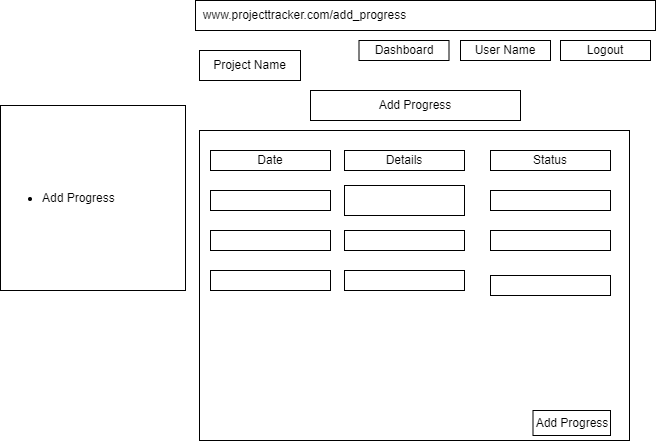

The diagram above was exported from draw.io. Its source (the exported page's mxGraphModel, read from the mxfile embedded in the PNG):
<mxGraphModel dx="1038" dy="513" grid="1" gridSize="10" guides="1" tooltips="1" connect="1" arrows="1" fold="1" page="1" pageScale="1" pageWidth="827" pageHeight="1169" math="0" shadow="0">
  <root>
    <mxCell id="OadgyOsxgbn9dDWAVCvb-0" />
    <mxCell id="OadgyOsxgbn9dDWAVCvb-1" parent="OadgyOsxgbn9dDWAVCvb-0" />
    <mxCell id="OadgyOsxgbn9dDWAVCvb-2" value="" style="rounded=0;whiteSpace=wrap;html=1;" vertex="1" parent="OadgyOsxgbn9dDWAVCvb-1">
      <mxGeometry x="205" y="70" width="460" height="30" as="geometry" />
    </mxCell>
    <mxCell id="OadgyOsxgbn9dDWAVCvb-3" value="www.projecttracker.com/add_progress" style="text;html=1;resizable=0;autosize=1;align=center;verticalAlign=middle;points=[];fillColor=none;strokeColor=none;rounded=0;" vertex="1" parent="OadgyOsxgbn9dDWAVCvb-1">
      <mxGeometry x="204" y="75" width="220" height="20" as="geometry" />
    </mxCell>
    <mxCell id="OadgyOsxgbn9dDWAVCvb-4" value="Dashboard" style="rounded=0;whiteSpace=wrap;html=1;" vertex="1" parent="OadgyOsxgbn9dDWAVCvb-1">
      <mxGeometry x="368.5" y="110" width="90" height="20" as="geometry" />
    </mxCell>
    <mxCell id="OadgyOsxgbn9dDWAVCvb-5" value="User Name" style="rounded=0;whiteSpace=wrap;html=1;" vertex="1" parent="OadgyOsxgbn9dDWAVCvb-1">
      <mxGeometry x="470" y="110" width="90" height="20" as="geometry" />
    </mxCell>
    <mxCell id="OadgyOsxgbn9dDWAVCvb-6" value="Logout" style="rounded=0;whiteSpace=wrap;html=1;" vertex="1" parent="OadgyOsxgbn9dDWAVCvb-1">
      <mxGeometry x="570" y="110" width="90" height="20" as="geometry" />
    </mxCell>
    <mxCell id="OadgyOsxgbn9dDWAVCvb-7" value="Add Progress" style="rounded=0;whiteSpace=wrap;html=1;" vertex="1" parent="OadgyOsxgbn9dDWAVCvb-1">
      <mxGeometry x="320" y="160" width="210" height="30" as="geometry" />
    </mxCell>
    <mxCell id="OadgyOsxgbn9dDWAVCvb-8" value="" style="rounded=0;whiteSpace=wrap;html=1;" vertex="1" parent="OadgyOsxgbn9dDWAVCvb-1">
      <mxGeometry x="209" y="200" width="430" height="310" as="geometry" />
    </mxCell>
    <mxCell id="OadgyOsxgbn9dDWAVCvb-9" value="Details" style="rounded=0;whiteSpace=wrap;html=1;" vertex="1" parent="OadgyOsxgbn9dDWAVCvb-1">
      <mxGeometry x="354" y="220" width="120" height="20" as="geometry" />
    </mxCell>
    <mxCell id="OadgyOsxgbn9dDWAVCvb-10" value="" style="rounded=0;whiteSpace=wrap;html=1;" vertex="1" parent="OadgyOsxgbn9dDWAVCvb-1">
      <mxGeometry x="220" y="260" width="120" height="20" as="geometry" />
    </mxCell>
    <mxCell id="OadgyOsxgbn9dDWAVCvb-11" value="Status" style="rounded=0;whiteSpace=wrap;html=1;" vertex="1" parent="OadgyOsxgbn9dDWAVCvb-1">
      <mxGeometry x="500" y="220" width="120" height="20" as="geometry" />
    </mxCell>
    <mxCell id="OadgyOsxgbn9dDWAVCvb-12" value="" style="rounded=0;whiteSpace=wrap;html=1;" vertex="1" parent="OadgyOsxgbn9dDWAVCvb-1">
      <mxGeometry x="354" y="255" width="120" height="30" as="geometry" />
    </mxCell>
    <mxCell id="OadgyOsxgbn9dDWAVCvb-13" value="Add Progress" style="rounded=0;whiteSpace=wrap;html=1;" vertex="1" parent="OadgyOsxgbn9dDWAVCvb-1">
      <mxGeometry x="542.5" y="480" width="77.5" height="25" as="geometry" />
    </mxCell>
    <mxCell id="OadgyOsxgbn9dDWAVCvb-14" value="Date" style="rounded=0;whiteSpace=wrap;html=1;" vertex="1" parent="OadgyOsxgbn9dDWAVCvb-1">
      <mxGeometry x="220" y="220" width="120" height="20" as="geometry" />
    </mxCell>
    <mxCell id="OadgyOsxgbn9dDWAVCvb-15" value="" style="rounded=0;whiteSpace=wrap;html=1;" vertex="1" parent="OadgyOsxgbn9dDWAVCvb-1">
      <mxGeometry x="500" y="300" width="120" height="20" as="geometry" />
    </mxCell>
    <mxCell id="OadgyOsxgbn9dDWAVCvb-16" value="" style="rounded=0;whiteSpace=wrap;html=1;" vertex="1" parent="OadgyOsxgbn9dDWAVCvb-1">
      <mxGeometry x="220" y="300" width="120" height="20" as="geometry" />
    </mxCell>
    <mxCell id="OadgyOsxgbn9dDWAVCvb-17" value="" style="rounded=0;whiteSpace=wrap;html=1;" vertex="1" parent="OadgyOsxgbn9dDWAVCvb-1">
      <mxGeometry x="354" y="300" width="120" height="20" as="geometry" />
    </mxCell>
    <mxCell id="OadgyOsxgbn9dDWAVCvb-18" value="" style="rounded=0;whiteSpace=wrap;html=1;" vertex="1" parent="OadgyOsxgbn9dDWAVCvb-1">
      <mxGeometry x="500" y="260" width="120" height="20" as="geometry" />
    </mxCell>
    <mxCell id="OadgyOsxgbn9dDWAVCvb-19" value="" style="rounded=0;whiteSpace=wrap;html=1;" vertex="1" parent="OadgyOsxgbn9dDWAVCvb-1">
      <mxGeometry x="220" y="340" width="120" height="20" as="geometry" />
    </mxCell>
    <mxCell id="OadgyOsxgbn9dDWAVCvb-20" value="" style="rounded=0;whiteSpace=wrap;html=1;" vertex="1" parent="OadgyOsxgbn9dDWAVCvb-1">
      <mxGeometry x="354" y="340" width="120" height="20" as="geometry" />
    </mxCell>
    <mxCell id="OadgyOsxgbn9dDWAVCvb-21" value="" style="rounded=0;whiteSpace=wrap;html=1;" vertex="1" parent="OadgyOsxgbn9dDWAVCvb-1">
      <mxGeometry x="500" y="345" width="120" height="20" as="geometry" />
    </mxCell>
    <mxCell id="OadgyOsxgbn9dDWAVCvb-22" value="Project Name" style="rounded=0;whiteSpace=wrap;html=1;" vertex="1" parent="OadgyOsxgbn9dDWAVCvb-1">
      <mxGeometry x="209" y="120" width="101" height="30" as="geometry" />
    </mxCell>
    <mxCell id="EMJZnENIj0zQEzJZ7mkB-0" value="&lt;ul&gt;&lt;li&gt;Add Progress&lt;/li&gt;&lt;/ul&gt;" style="whiteSpace=wrap;html=1;aspect=fixed;align=left;" vertex="1" parent="OadgyOsxgbn9dDWAVCvb-1">
      <mxGeometry x="10" y="175" width="185" height="185" as="geometry" />
    </mxCell>
  </root>
</mxGraphModel>